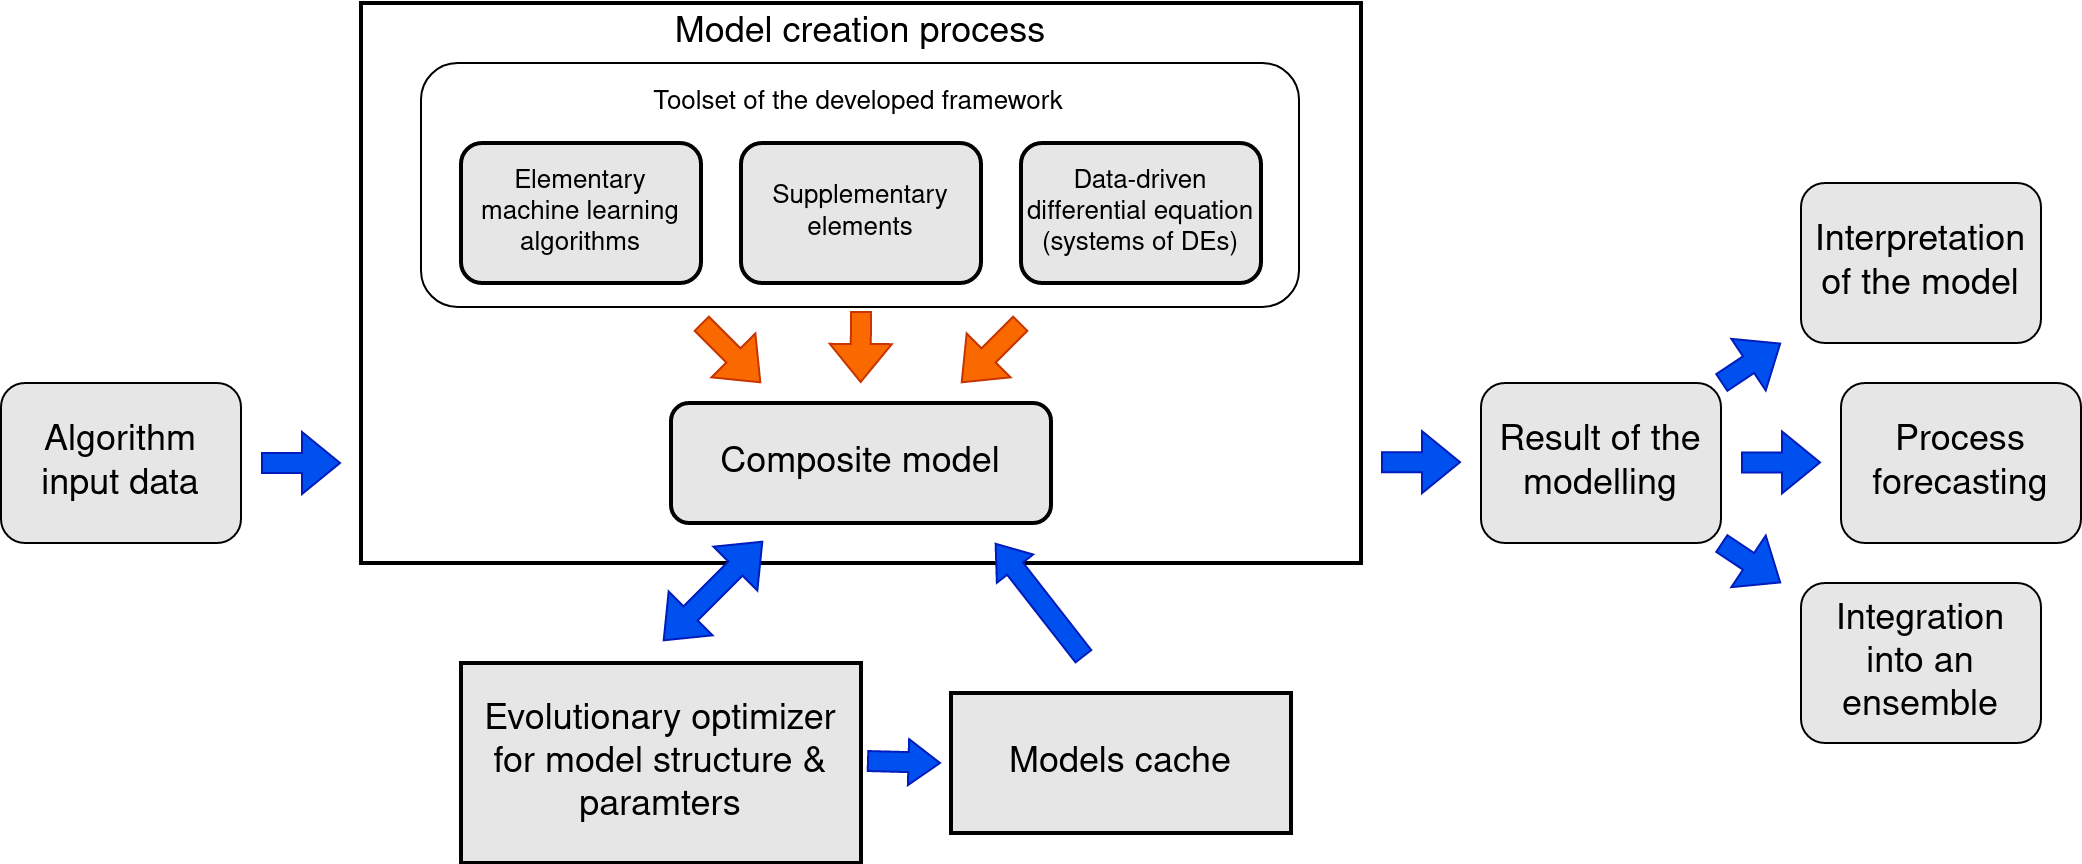

The diagram above was exported from draw.io. Its source (the exported page's mxGraphModel, read from the mxfile embedded in the PNG):
<mxGraphModel dx="1207" dy="712" grid="1" gridSize="10" guides="1" tooltips="1" connect="1" arrows="1" fold="1" page="1" pageScale="1" pageWidth="827" pageHeight="1169" math="0" shadow="0">
  <root>
    <mxCell id="0" />
    <mxCell id="1" parent="0" />
    <mxCell id="TUheA02Xtw94U6yfm3po-1" value="" style="rounded=0;whiteSpace=wrap;html=1;strokeWidth=2;fillColor=none;" vertex="1" parent="1">
      <mxGeometry x="200" y="40" width="500" height="280" as="geometry" />
    </mxCell>
    <mxCell id="TUheA02Xtw94U6yfm3po-23" value="" style="rounded=1;whiteSpace=wrap;html=1;strokeWidth=1;fontSize=18;" vertex="1" parent="1">
      <mxGeometry x="230" y="70" width="439" height="122" as="geometry" />
    </mxCell>
    <mxCell id="TUheA02Xtw94U6yfm3po-2" value="Elementary machine learning algorithms " style="rounded=1;whiteSpace=wrap;html=1;strokeWidth=2;fontSize=13;fillColor=#E6E6E6;" vertex="1" parent="1">
      <mxGeometry x="250" y="110" width="120" height="70" as="geometry" />
    </mxCell>
    <mxCell id="TUheA02Xtw94U6yfm3po-3" value="Supplementary elements" style="rounded=1;whiteSpace=wrap;html=1;strokeWidth=2;fontSize=13;fillColor=#E6E6E6;" vertex="1" parent="1">
      <mxGeometry x="390" y="110" width="120" height="70" as="geometry" />
    </mxCell>
    <mxCell id="TUheA02Xtw94U6yfm3po-4" value="Data-driven differential equation (systems of DEs)" style="rounded=1;whiteSpace=wrap;html=1;strokeWidth=2;fontSize=13;fillColor=#E6E6E6;" vertex="1" parent="1">
      <mxGeometry x="530" y="110" width="120" height="70" as="geometry" />
    </mxCell>
    <mxCell id="TUheA02Xtw94U6yfm3po-5" value="&lt;font style=&quot;font-size: 18px;&quot;&gt;Model creation process&lt;/font&gt;" style="text;html=1;strokeColor=none;fillColor=none;align=center;verticalAlign=middle;whiteSpace=wrap;rounded=0;strokeWidth=2;" vertex="1" parent="1">
      <mxGeometry x="317" y="40" width="266" height="30" as="geometry" />
    </mxCell>
    <mxCell id="TUheA02Xtw94U6yfm3po-6" value="&lt;font style=&quot;font-size: 18px;&quot;&gt;Composite model&lt;br&gt;&lt;/font&gt;" style="rounded=1;whiteSpace=wrap;html=1;strokeWidth=2;fontSize=18;fillColor=#E6E6E6;" vertex="1" parent="1">
      <mxGeometry x="355" y="240" width="190" height="60" as="geometry" />
    </mxCell>
    <mxCell id="TUheA02Xtw94U6yfm3po-7" value="" style="shape=flexArrow;endArrow=classic;html=1;rounded=0;fontSize=18;fillColor=#fa6800;strokeColor=#C73500;" edge="1" parent="1">
      <mxGeometry width="50" height="50" relative="1" as="geometry">
        <mxPoint x="370" y="200" as="sourcePoint" />
        <mxPoint x="400" y="230" as="targetPoint" />
      </mxGeometry>
    </mxCell>
    <mxCell id="TUheA02Xtw94U6yfm3po-8" value="" style="shape=flexArrow;endArrow=classic;html=1;rounded=0;fontSize=18;fillColor=#fa6800;strokeColor=#C73500;" edge="1" parent="1">
      <mxGeometry width="50" height="50" relative="1" as="geometry">
        <mxPoint x="530" y="200" as="sourcePoint" />
        <mxPoint x="500" y="230" as="targetPoint" />
      </mxGeometry>
    </mxCell>
    <mxCell id="TUheA02Xtw94U6yfm3po-12" value="" style="shape=flexArrow;endArrow=classic;html=1;rounded=0;fontSize=18;fillColor=#fa6800;strokeColor=#C73500;" edge="1" parent="1">
      <mxGeometry width="50" height="50" relative="1" as="geometry">
        <mxPoint x="450" y="194" as="sourcePoint" />
        <mxPoint x="449.83" y="230" as="targetPoint" />
      </mxGeometry>
    </mxCell>
    <mxCell id="TUheA02Xtw94U6yfm3po-15" value="Evolutionary optimizer for model structure &amp;amp; paramters" style="rounded=0;whiteSpace=wrap;html=1;strokeWidth=2;fontSize=18;fillColor=#E6E6E6;" vertex="1" parent="1">
      <mxGeometry x="250" y="370" width="200" height="100" as="geometry" />
    </mxCell>
    <mxCell id="TUheA02Xtw94U6yfm3po-19" value="Models cache" style="rounded=0;whiteSpace=wrap;html=1;strokeWidth=2;fontSize=18;fillColor=#E6E6E6;" vertex="1" parent="1">
      <mxGeometry x="495" y="385" width="170" height="70" as="geometry" />
    </mxCell>
    <mxCell id="TUheA02Xtw94U6yfm3po-20" value="" style="shape=flexArrow;endArrow=classic;startArrow=classic;html=1;rounded=0;fontSize=18;fillColor=#0050ef;strokeColor=#001DBC;" edge="1" parent="1">
      <mxGeometry width="100" height="100" relative="1" as="geometry">
        <mxPoint x="351" y="359" as="sourcePoint" />
        <mxPoint x="401" y="309" as="targetPoint" />
      </mxGeometry>
    </mxCell>
    <mxCell id="TUheA02Xtw94U6yfm3po-21" value="" style="shape=flexArrow;endArrow=classic;html=1;rounded=0;fontSize=18;fillColor=#0050ef;strokeColor=#001DBC;endWidth=12;endSize=4.92;" edge="1" parent="1">
      <mxGeometry width="50" height="50" relative="1" as="geometry">
        <mxPoint x="452.99999999999994" y="419" as="sourcePoint" />
        <mxPoint x="490" y="420" as="targetPoint" />
      </mxGeometry>
    </mxCell>
    <mxCell id="TUheA02Xtw94U6yfm3po-22" value="" style="shape=flexArrow;endArrow=classic;html=1;rounded=0;fontSize=18;fillColor=#0050ef;strokeColor=#001DBC;endWidth=12;endSize=4.92;" edge="1" parent="1">
      <mxGeometry width="50" height="50" relative="1" as="geometry">
        <mxPoint x="561.5" y="367" as="sourcePoint" />
        <mxPoint x="517" y="310" as="targetPoint" />
      </mxGeometry>
    </mxCell>
    <mxCell id="TUheA02Xtw94U6yfm3po-24" value="&lt;font style=&quot;font-size: 13px;&quot;&gt;Toolset of the developed framework&lt;/font&gt;" style="text;html=1;strokeColor=none;fillColor=none;align=center;verticalAlign=middle;whiteSpace=wrap;rounded=0;strokeWidth=2;" vertex="1" parent="1">
      <mxGeometry x="316" y="75" width="266" height="30" as="geometry" />
    </mxCell>
    <mxCell id="TUheA02Xtw94U6yfm3po-25" value="Algorithm input data" style="rounded=1;whiteSpace=wrap;html=1;strokeWidth=1;fontSize=18;fillColor=#E6E6E6;" vertex="1" parent="1">
      <mxGeometry x="20" y="230" width="120" height="80" as="geometry" />
    </mxCell>
    <mxCell id="TUheA02Xtw94U6yfm3po-26" value="" style="shape=flexArrow;endArrow=classic;html=1;rounded=0;fontSize=18;fillColor=#0050ef;strokeColor=#001DBC;" edge="1" parent="1">
      <mxGeometry width="50" height="50" relative="1" as="geometry">
        <mxPoint x="150" y="270" as="sourcePoint" />
        <mxPoint x="190" y="270" as="targetPoint" />
      </mxGeometry>
    </mxCell>
    <mxCell id="TUheA02Xtw94U6yfm3po-27" value="Result of the modelling" style="rounded=1;whiteSpace=wrap;html=1;strokeWidth=1;fontSize=18;fillColor=#E6E6E6;" vertex="1" parent="1">
      <mxGeometry x="760" y="230" width="120" height="80" as="geometry" />
    </mxCell>
    <mxCell id="TUheA02Xtw94U6yfm3po-28" value="" style="shape=flexArrow;endArrow=classic;html=1;rounded=0;fontSize=18;fillColor=#0050ef;strokeColor=#001DBC;" edge="1" parent="1">
      <mxGeometry width="50" height="50" relative="1" as="geometry">
        <mxPoint x="710" y="269.58" as="sourcePoint" />
        <mxPoint x="750" y="269.58" as="targetPoint" />
      </mxGeometry>
    </mxCell>
    <mxCell id="TUheA02Xtw94U6yfm3po-29" value="Interpretation of the model" style="rounded=1;whiteSpace=wrap;html=1;strokeWidth=1;fontSize=18;fillColor=#E6E6E6;" vertex="1" parent="1">
      <mxGeometry x="920" y="130" width="120" height="80" as="geometry" />
    </mxCell>
    <mxCell id="TUheA02Xtw94U6yfm3po-31" value="" style="shape=flexArrow;endArrow=classic;html=1;rounded=0;fontSize=18;fillColor=#0050ef;strokeColor=#001DBC;" edge="1" parent="1">
      <mxGeometry width="50" height="50" relative="1" as="geometry">
        <mxPoint x="880" y="230" as="sourcePoint" />
        <mxPoint x="910" y="210" as="targetPoint" />
      </mxGeometry>
    </mxCell>
    <mxCell id="TUheA02Xtw94U6yfm3po-32" value="" style="shape=flexArrow;endArrow=classic;html=1;rounded=0;fontSize=18;fillColor=#0050ef;strokeColor=#001DBC;" edge="1" parent="1">
      <mxGeometry width="50" height="50" relative="1" as="geometry">
        <mxPoint x="880" y="310" as="sourcePoint" />
        <mxPoint x="910" y="330" as="targetPoint" />
      </mxGeometry>
    </mxCell>
    <mxCell id="TUheA02Xtw94U6yfm3po-33" value="Process forecasting" style="rounded=1;whiteSpace=wrap;html=1;strokeWidth=1;fontSize=18;fillColor=#E6E6E6;" vertex="1" parent="1">
      <mxGeometry x="940" y="230" width="120" height="80" as="geometry" />
    </mxCell>
    <mxCell id="TUheA02Xtw94U6yfm3po-35" value="" style="shape=flexArrow;endArrow=classic;html=1;rounded=0;fontSize=18;fillColor=#0050ef;strokeColor=#001DBC;" edge="1" parent="1">
      <mxGeometry width="50" height="50" relative="1" as="geometry">
        <mxPoint x="890" y="269.7099999999999" as="sourcePoint" />
        <mxPoint x="930" y="269.7099999999999" as="targetPoint" />
      </mxGeometry>
    </mxCell>
    <mxCell id="TUheA02Xtw94U6yfm3po-36" value="Integration into an ensemble" style="rounded=1;whiteSpace=wrap;html=1;strokeWidth=1;fontSize=18;fillColor=#E6E6E6;" vertex="1" parent="1">
      <mxGeometry x="920" y="330" width="120" height="80" as="geometry" />
    </mxCell>
  </root>
</mxGraphModel>